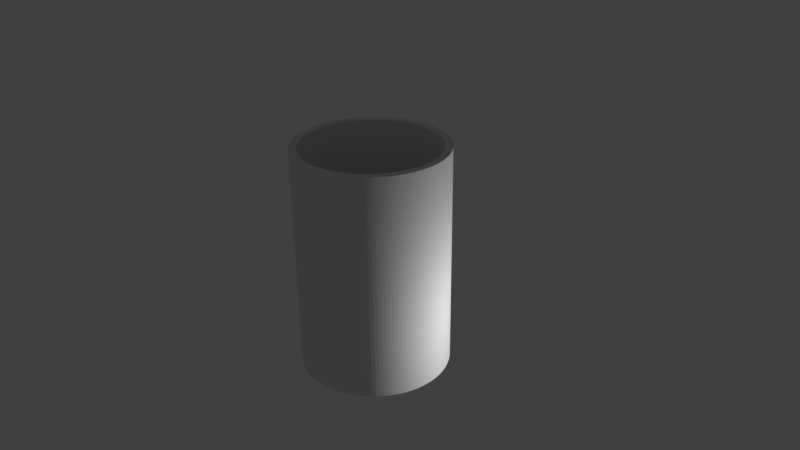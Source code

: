 # Source: rama.blend  (saved by Blender 2.74.0; exported with 4.5.12 LTS)
import bpy
from mathutils import Matrix  # noqa: F401  (used for matrix-valued properties, if any)

bpy.ops.wm.read_factory_settings(use_empty=True)
scene = bpy.context.scene
scene.name = 'Scene'

# ---- collections
col_collection_1 = bpy.data.collections.new('Collection 1'); scene.collection.children.link(col_collection_1)

# ---- world
world_world = bpy.data.worlds.new('World'); scene.world = world_world
world_world.color = (0.05088, 0.05088, 0.05088)
world_world.use_sun_shadow = False
world_world.sun_shadow_jitter_overblur = 0.0
world_world.cycles.sampling_method = 'MANUAL'
world_world.cycles.sample_map_resolution = 256

# ---- cameras
cam_camera = bpy.data.cameras.new('Camera')
cam_camera.clip_end = 100.0
cam_camera.lens = 35.0
cam_camera.sensor_width = 32.0
cam_camera.sensor_height = 18.0
cam_camera.ortho_scale = 7.314
cam_camera.dof.focus_distance = 0.0
cam_camera.dof.aperture_fstop = 128.0

# ---- lights
light_lamp = bpy.data.lights.new('Lamp', 'POINT')
light_lamp.transmission_factor = 0.0
light_lamp.cutoff_distance = 30.0
light_lamp.energy = 100.0
light_lamp.shadow_buffer_clip_start = 1.001
light_lamp.shadow_soft_size = 0.1
light_lamp.shadow_maximum_resolution = 0.006
light_lamp.use_absolute_resolution = True
light_lamp.cycles.use_multiple_importance_sampling = False

# ---- meshes
me_cylinder_002 = bpy.data.meshes.new('Cylinder.002')
me_cylinder_002.from_pydata([(0.0, 1.0, -1.5), (0.0, 1.0, 1.5), (0.04907, 0.9988, 1.5), (0.04907, 0.9988, -1.5), (0.0, 0.9, -1.5), (-0.04416, 0.8989, -1.5), (-0.08821, 0.8957, -1.5), (-0.1321, 0.8903, -1.5), (-0.1756, 0.8827, -1.5), (-0.2187, 0.873, -1.5), (-0.2613, 0.8612, -1.5), (-0.3032, 0.8474, -1.5), (-0.3444, 0.8315, -1.5), (-0.3848, 0.8136, -1.5), (-0.4243, 0.7937, -1.5), (-0.4627, 0.772, -1.5), (-0.5, 0.7483, -1.5), (-0.5361, 0.7229, -1.5), (-0.571, 0.6957, -1.5), (-0.6044, 0.6669, -1.5), (-0.6364, 0.6364, -1.5), (-0.6669, 0.6044, -1.5), (-0.6957, 0.571, -1.5), (-0.7229, 0.5361, -1.5), (-0.7483, 0.5, -1.5), (-0.772, 0.4627, -1.5), (-0.7937, 0.4243, -1.5), (-0.8136, 0.3848, -1.5), (-0.8315, 0.3444, -1.5), (-0.8474, 0.3032, -1.5), (-0.8612, 0.2613, -1.5), (-0.873, 0.2187, -1.5), (-0.8827, 0.1756, -1.5), (-0.8903, 0.1321, -1.5), (-0.8957, 0.08821, -1.5), (-0.8989, 0.04416, -1.5), (-0.9, -1.277e-06, -1.5), (-1.0, -1.419e-06, -1.5), (-0.9988, 0.04907, -1.5), (-0.9952, 0.09802, -1.5), (-0.9892, 0.1467, -1.5), (-0.9808, 0.1951, -1.5), (-0.97, 0.243, -1.5), (-0.9569, 0.2903, -1.5), (-0.9415, 0.3369, -1.5), (-0.9239, 0.3827, -1.5), (-0.904, 0.4276, -1.5), (-0.8819, 0.4714, -1.5), (-0.8577, 0.5141, -1.5), (-0.8315, 0.5556, -1.5), (-0.8032, 0.5957, -1.5), (-0.773, 0.6344, -1.5), (-0.741, 0.6716, -1.5), (-0.7071, 0.7071, -1.5), (-0.6716, 0.741, -1.5), (-0.6344, 0.773, -1.5), (-0.5957, 0.8032, -1.5), (-0.5556, 0.8315, -1.5), (-0.5141, 0.8577, -1.5), (-0.4714, 0.8819, -1.5), (-0.4276, 0.904, -1.5), (-0.3827, 0.9239, -1.5), (-0.3369, 0.9415, -1.5), (-0.2903, 0.9569, -1.5), (-0.243, 0.97, -1.5), (-0.1951, 0.9808, -1.5), (-0.1467, 0.9892, -1.5), (-0.09801, 0.9952, -1.5), (-0.04906, 0.9988, -1.5), (0.09802, 0.9952, -1.5), (0.1467, 0.9892, -1.5), (0.1951, 0.9808, -1.5), (0.243, 0.97, -1.5), (0.2903, 0.9569, -1.5), (0.3369, 0.9415, -1.5), (0.3827, 0.9239, -1.5), (0.4276, 0.904, -1.5), (0.4714, 0.8819, -1.5), (0.5141, 0.8577, -1.5), (0.5556, 0.8315, -1.5), (0.5957, 0.8032, -1.5), (0.6344, 0.773, -1.5), (0.6716, 0.741, -1.5), (0.7071, 0.7071, -1.5), (0.741, 0.6716, -1.5), (0.773, 0.6344, -1.5), (0.8032, 0.5957, -1.5), (0.8315, 0.5556, -1.5), (0.8577, 0.5141, -1.5), (0.8819, 0.4714, -1.5), (0.904, 0.4276, -1.5), (0.9239, 0.3827, -1.5), (0.9415, 0.3369, -1.5), (0.9569, 0.2903, -1.5), (0.97, 0.243, -1.5), (0.9808, 0.1951, -1.5), (0.9892, 0.1467, -1.5), (0.9952, 0.09802, -1.5), (0.9988, 0.04907, -1.5), (1.0, -4.013e-07, -1.5), (0.9988, -0.04907, -1.5), (0.9952, -0.09802, -1.5), (0.8989, -0.04416, -1.5), (0.9, -3.612e-07, -1.5), (0.8989, 0.04416, -1.5), (0.8957, 0.08822, -1.5), (0.8903, 0.1321, -1.5), (0.8827, 0.1756, -1.5), (0.873, 0.2187, -1.5), (0.8612, 0.2613, -1.5), (0.8474, 0.3032, -1.5), (0.8315, 0.3444, -1.5), (0.8136, 0.3848, -1.5), (0.7937, 0.4243, -1.5), (0.772, 0.4627, -1.5), (0.7483, 0.5, -1.5), (0.7229, 0.5361, -1.5), (0.6957, 0.571, -1.5), (0.6669, 0.6044, -1.5), (0.6364, 0.6364, -1.5), (0.6044, 0.6669, -1.5), (0.571, 0.6957, -1.5), (0.5361, 0.7229, -1.5), (0.5, 0.7483, -1.5), (0.4627, 0.772, -1.5), (0.4243, 0.7937, -1.5), (0.3848, 0.8136, -1.5), (0.3444, 0.8315, -1.5), (0.3032, 0.8474, -1.5), (0.2613, 0.8612, -1.5), (0.2187, 0.873, -1.5), (0.1756, 0.8827, -1.5), (0.1321, 0.8903, -1.5), (0.08822, 0.8957, -1.5), (0.04416, 0.8989, -1.5), (0.9892, -0.1467, -1.5), (0.9808, -0.1951, -1.5), (0.97, -0.243, -1.5), (0.9569, -0.2903, -1.5), (0.9415, -0.3369, -1.5), (0.9239, -0.3827, -1.5), (0.904, -0.4276, -1.5), (0.8819, -0.4714, -1.5), (0.8577, -0.5141, -1.5), (0.8315, -0.5556, -1.5), (0.8032, -0.5957, -1.5), (0.773, -0.6344, -1.5), (0.741, -0.6716, -1.5), (0.7071, -0.7071, -1.5), (0.6716, -0.741, -1.5), (0.6344, -0.773, -1.5), (0.5957, -0.8032, -1.5), (0.5556, -0.8315, -1.5), (0.5141, -0.8577, -1.5), (0.4714, -0.8819, -1.5), (0.4276, -0.904, -1.5), (0.3827, -0.9239, -1.5), (0.3369, -0.9415, -1.5), (0.2903, -0.9569, -1.5), (0.243, -0.97, -1.5), (0.1951, -0.9808, -1.5), (0.1467, -0.9892, -1.5), (0.09802, -0.9952, -1.5), (0.04907, -0.9988, -1.5), (1.82e-06, -1.0, -1.5), (-0.04907, -0.9988, -1.5), (-0.09802, -0.9952, -1.5), (-0.1467, -0.9892, -1.5), (-0.1951, -0.9808, -1.5), (-0.243, -0.97, -1.5), (-0.2903, -0.9569, -1.5), (-0.3369, -0.9415, -1.5), (-0.3827, -0.9239, -1.5), (-0.4276, -0.904, -1.5), (-0.4714, -0.8819, -1.5), (-0.5141, -0.8577, -1.5), (-0.5556, -0.8315, -1.5), (-0.5957, -0.8032, -1.5), (-0.6344, -0.773, -1.5), (-0.6716, -0.741, -1.5), (-0.7071, -0.7071, -1.5), (-0.7409, -0.6716, -1.5), (-0.773, -0.6344, -1.5), (-0.8032, -0.5957, -1.5), (-0.8315, -0.5556, -1.5), (-0.8577, -0.5141, -1.5), (-0.8819, -0.4714, -1.5), (-0.904, -0.4276, -1.5), (-0.9239, -0.3827, -1.5), (-0.9415, -0.3369, -1.5), (-0.9569, -0.2903, -1.5), (-0.97, -0.243, -1.5), (-0.9808, -0.1951, -1.5), (-0.9892, -0.1467, -1.5), (-0.9952, -0.09802, -1.5), (-0.9988, -0.04907, -1.5), (-0.8989, -0.04416, -1.5), (-0.8957, -0.08822, -1.5), (-0.8903, -0.1321, -1.5), (-0.8827, -0.1756, -1.5), (-0.873, -0.2187, -1.5), (-0.8612, -0.2613, -1.5), (-0.8474, -0.3032, -1.5), (-0.8315, -0.3444, -1.5), (-0.8136, -0.3848, -1.5), (-0.7937, -0.4243, -1.5), (-0.772, -0.4627, -1.5), (-0.7483, -0.5, -1.5), (-0.7229, -0.5361, -1.5), (-0.6957, -0.571, -1.5), (-0.6669, -0.6044, -1.5), (-0.6364, -0.6364, -1.5), (-0.6044, -0.6669, -1.5), (-0.571, -0.6957, -1.5), (-0.5361, -0.7229, -1.5), (-0.5, -0.7483, -1.5), (-0.4627, -0.772, -1.5), (-0.4243, -0.7937, -1.5), (-0.3848, -0.8136, -1.5), (-0.3444, -0.8315, -1.5), (-0.3032, -0.8474, -1.5), (-0.2613, -0.8612, -1.5), (-0.2187, -0.873, -1.5), (-0.1756, -0.8827, -1.5), (-0.1321, -0.8903, -1.5), (-0.08821, -0.8957, -1.5), (-0.04416, -0.8989, -1.5), (1.638e-06, -0.9, -1.5), (0.04416, -0.8989, -1.5), (0.08822, -0.8957, -1.5), (0.1321, -0.8903, -1.5), (0.1756, -0.8827, -1.5), (0.2187, -0.873, -1.5), (0.2613, -0.8612, -1.5), (0.3032, -0.8474, -1.5), (0.3444, -0.8315, -1.5), (0.3848, -0.8136, -1.5), (0.4243, -0.7937, -1.5), (0.4627, -0.772, -1.5), (0.5, -0.7483, -1.5), (0.5361, -0.7229, -1.5), (0.571, -0.6957, -1.5), (0.6044, -0.6669, -1.5), (0.6364, -0.6364, -1.5), (0.6669, -0.6044, -1.5), (0.6957, -0.571, -1.5), (0.7229, -0.5361, -1.5), (0.7483, -0.5, -1.5), (0.772, -0.4627, -1.5), (0.7937, -0.4243, -1.5), (0.8136, -0.3848, -1.5), (0.8315, -0.3444, -1.5), (0.8474, -0.3032, -1.5), (0.8612, -0.2613, -1.5), (0.873, -0.2187, -1.5), (0.8827, -0.1756, -1.5), (0.8903, -0.1321, -1.5), (0.8957, -0.08822, -1.5), (-0.04906, 0.9988, 1.5), (0.0, 0.9, 1.5), (0.04416, 0.8989, 1.5), (0.08822, 0.8957, 1.5), (0.1321, 0.8903, 1.5), (0.1756, 0.8827, 1.5), (0.2187, 0.873, 1.5), (0.2613, 0.8612, 1.5), (0.3032, 0.8474, 1.5), (0.3444, 0.8315, 1.5), (0.3848, 0.8136, 1.5), (0.4243, 0.7937, 1.5), (0.4627, 0.772, 1.5), (0.5, 0.7483, 1.5), (0.5361, 0.7229, 1.5), (0.571, 0.6957, 1.5), (0.6044, 0.6669, 1.5), (0.6364, 0.6364, 1.5), (0.6669, 0.6044, 1.5), (0.6957, 0.571, 1.5), (0.7229, 0.5361, 1.5), (0.7483, 0.5, 1.5), (0.772, 0.4627, 1.5), (0.7937, 0.4243, 1.5), (0.8136, 0.3848, 1.5), (0.8315, 0.3444, 1.5), (0.8474, 0.3032, 1.5), (0.8612, 0.2613, 1.5), (0.873, 0.2187, 1.5), (0.8827, 0.1756, 1.5), (0.8903, 0.1321, 1.5), (0.8957, 0.08822, 1.5), (0.8989, 0.04416, 1.5), (0.9, -3.612e-07, 1.5), (0.8989, -0.04416, 1.5), (0.8957, -0.08822, 1.5), (0.8903, -0.1321, 1.5), (0.8827, -0.1756, 1.5), (0.873, -0.2187, 1.5), (0.8612, -0.2613, 1.5), (0.8474, -0.3032, 1.5), (0.8315, -0.3444, 1.5), (0.8136, -0.3848, 1.5), (0.7937, -0.4243, 1.5), (0.772, -0.4627, 1.5), (0.7483, -0.5, 1.5), (0.7229, -0.5361, 1.5), (0.6957, -0.571, 1.5), (0.6669, -0.6044, 1.5), (0.6364, -0.6364, 1.5), (0.6044, -0.6669, 1.5), (0.571, -0.6957, 1.5), (0.5361, -0.7229, 1.5), (0.5, -0.7483, 1.5), (0.4627, -0.772, 1.5), (0.4243, -0.7937, 1.5), (0.3848, -0.8136, 1.5), (0.3444, -0.8315, 1.5), (0.3032, -0.8474, 1.5), (0.2613, -0.8612, 1.5), (0.2187, -0.873, 1.5), (0.1756, -0.8827, 1.5), (0.1321, -0.8903, 1.5), (0.08822, -0.8957, 1.5), (0.04416, -0.8989, 1.5), (1.638e-06, -0.9, 1.5), (1.82e-06, -1.0, 1.5), (0.04907, -0.9988, 1.5), (0.09802, -0.9952, 1.5), (0.1467, -0.9892, 1.5), (0.1951, -0.9808, 1.5), (0.243, -0.97, 1.5), (0.2903, -0.9569, 1.5), (0.3369, -0.9415, 1.5), (0.3827, -0.9239, 1.5), (0.4276, -0.904, 1.5), (0.4714, -0.8819, 1.5), (0.5141, -0.8577, 1.5), (0.5556, -0.8315, 1.5), (0.5957, -0.8032, 1.5), (0.6344, -0.773, 1.5), (0.6716, -0.741, 1.5), (0.7071, -0.7071, 1.5), (0.741, -0.6716, 1.5), (0.773, -0.6344, 1.5), (0.8032, -0.5957, 1.5), (0.8315, -0.5556, 1.5), (0.8577, -0.5141, 1.5), (0.8819, -0.4714, 1.5), (0.904, -0.4276, 1.5), (0.9239, -0.3827, 1.5), (0.9415, -0.3369, 1.5), (0.9569, -0.2903, 1.5), (0.97, -0.243, 1.5), (0.9808, -0.1951, 1.5), (0.9892, -0.1467, 1.5), (0.9952, -0.09802, 1.5), (0.9988, -0.04907, 1.5), (1.0, -4.013e-07, 1.5), (0.9988, 0.04907, 1.5), (0.9952, 0.09802, 1.5), (0.9892, 0.1467, 1.5), (0.9808, 0.1951, 1.5), (0.97, 0.243, 1.5), (0.9569, 0.2903, 1.5), (0.9415, 0.3369, 1.5), (0.9239, 0.3827, 1.5), (0.904, 0.4276, 1.5), (0.8819, 0.4714, 1.5), (0.8577, 0.5141, 1.5), (0.8315, 0.5556, 1.5), (0.8032, 0.5957, 1.5), (0.773, 0.6344, 1.5), (0.741, 0.6716, 1.5), (0.7071, 0.7071, 1.5), (0.6716, 0.741, 1.5), (0.6344, 0.773, 1.5), (0.5957, 0.8032, 1.5), (0.5556, 0.8315, 1.5), (0.5141, 0.8577, 1.5), (0.4714, 0.8819, 1.5), (0.4276, 0.904, 1.5), (0.3827, 0.9239, 1.5), (0.3369, 0.9415, 1.5), (0.2903, 0.9569, 1.5), (0.243, 0.97, 1.5), (0.1951, 0.9808, 1.5), (0.1467, 0.9892, 1.5), (0.09802, 0.9952, 1.5), (-0.09801, 0.9952, 1.5), (-0.1467, 0.9892, 1.5), (-0.1951, 0.9808, 1.5), (-0.243, 0.97, 1.5), (-0.2903, 0.9569, 1.5), (-0.3369, 0.9415, 1.5), (-0.3827, 0.9239, 1.5), (-0.4276, 0.904, 1.5), (-0.4714, 0.8819, 1.5), (-0.5141, 0.8577, 1.5), (-0.5556, 0.8315, 1.5), (-0.5957, 0.8032, 1.5), (-0.6344, 0.773, 1.5), (-0.6716, 0.741, 1.5), (-0.7071, 0.7071, 1.5), (-0.741, 0.6716, 1.5), (-0.773, 0.6344, 1.5), (-0.8032, 0.5957, 1.5), (-0.8315, 0.5556, 1.5), (-0.8577, 0.5141, 1.5), (-0.8819, 0.4714, 1.5), (-0.904, 0.4276, 1.5), (-0.9239, 0.3827, 1.5), (-0.9415, 0.3369, 1.5), (-0.9569, 0.2903, 1.5), (-0.97, 0.243, 1.5), (-0.9808, 0.1951, 1.5), (-0.9892, 0.1467, 1.5), (-0.9952, 0.09802, 1.5), (-0.9988, 0.04907, 1.5), (-1.0, -1.419e-06, 1.5), (-0.9988, -0.04907, 1.5), (-0.9952, -0.09802, 1.5), (-0.9892, -0.1467, 1.5), (-0.9808, -0.1951, 1.5), (-0.97, -0.243, 1.5), (-0.9569, -0.2903, 1.5), (-0.9415, -0.3369, 1.5), (-0.9239, -0.3827, 1.5), (-0.904, -0.4276, 1.5), (-0.8819, -0.4714, 1.5), (-0.8577, -0.5141, 1.5), (-0.8315, -0.5556, 1.5), (-0.8032, -0.5957, 1.5), (-0.773, -0.6344, 1.5), (-0.7409, -0.6716, 1.5), (-0.7071, -0.7071, 1.5), (-0.6716, -0.741, 1.5), (-0.6344, -0.773, 1.5), (-0.5957, -0.8032, 1.5), (-0.5556, -0.8315, 1.5), (-0.5141, -0.8577, 1.5), (-0.4714, -0.8819, 1.5), (-0.4276, -0.904, 1.5), (-0.3827, -0.9239, 1.5), (-0.3369, -0.9415, 1.5), (-0.2903, -0.9569, 1.5), (-0.243, -0.97, 1.5), (-0.1951, -0.9808, 1.5), (-0.1467, -0.9892, 1.5), (-0.09802, -0.9952, 1.5), (-0.04907, -0.9988, 1.5), (-0.04416, -0.8989, 1.5), (-0.08821, -0.8957, 1.5), (-0.1321, -0.8903, 1.5), (-0.1756, -0.8827, 1.5), (-0.2187, -0.873, 1.5), (-0.2613, -0.8612, 1.5), (-0.3032, -0.8474, 1.5), (-0.3444, -0.8315, 1.5), (-0.3848, -0.8136, 1.5), (-0.4243, -0.7937, 1.5), (-0.4627, -0.772, 1.5), (-0.5, -0.7483, 1.5), (-0.5361, -0.7229, 1.5), (-0.571, -0.6957, 1.5), (-0.6044, -0.6669, 1.5), (-0.6364, -0.6364, 1.5), (-0.6669, -0.6044, 1.5), (-0.6957, -0.571, 1.5), (-0.7229, -0.5361, 1.5), (-0.7483, -0.5, 1.5), (-0.772, -0.4627, 1.5), (-0.7937, -0.4243, 1.5), (-0.8136, -0.3848, 1.5), (-0.8315, -0.3444, 1.5), (-0.8474, -0.3032, 1.5), (-0.8612, -0.2613, 1.5), (-0.873, -0.2187, 1.5), (-0.8827, -0.1756, 1.5), (-0.8903, -0.1321, 1.5), (-0.8957, -0.08822, 1.5), (-0.8989, -0.04416, 1.5), (-0.9, -1.277e-06, 1.5), (-0.8989, 0.04416, 1.5), (-0.8957, 0.08821, 1.5), (-0.8903, 0.1321, 1.5), (-0.8827, 0.1756, 1.5), (-0.873, 0.2187, 1.5), (-0.8612, 0.2613, 1.5), (-0.8474, 0.3032, 1.5), (-0.8315, 0.3444, 1.5), (-0.8136, 0.3848, 1.5), (-0.7937, 0.4243, 1.5), (-0.772, 0.4627, 1.5), (-0.7483, 0.5, 1.5), (-0.7229, 0.5361, 1.5), (-0.6957, 0.571, 1.5), (-0.6669, 0.6044, 1.5), (-0.6364, 0.6364, 1.5), (-0.6044, 0.6669, 1.5), (-0.571, 0.6957, 1.5), (-0.5361, 0.7229, 1.5), (-0.5, 0.7483, 1.5), (-0.4627, 0.772, 1.5), (-0.4243, 0.7937, 1.5), (-0.3848, 0.8136, 1.5), (-0.3444, 0.8315, 1.5), (-0.3032, 0.8474, 1.5), (-0.2613, 0.8612, 1.5), (-0.2187, 0.873, 1.5), (-0.1756, 0.8827, 1.5), (-0.1321, 0.8903, 1.5), (-0.08821, 0.8957, 1.5), (-0.04416, 0.8989, 1.5)], [], [(0, 1, 2, 3), (4, 5, 6, 7, 8, 9, 10, 11, 12, 13, 14, 15, 16, 17, 18, 19, 20, 21, 22, 23, 24, 25, 26, 27, 28, 29, 30, 31, 32, 33, 34, 35, 36, 37, 38, 39, 40, 41, 42, 43, 44, 45, 46, 47, 48, 49, 50, 51, 52, 53, 54, 55, 56, 57, 58, 59, 60, 61, 62, 63, 64, 65, 66, 67, 68, 0, 3, 69, 70, 71, 72, 73, 74, 75, 76, 77, 78, 79, 80, 81, 82, 83, 84, 85, 86, 87, 88, 89, 90, 91, 92, 93, 94, 95, 96, 97, 98, 99, 100, 101, 102, 103, 104, 105, 106, 107, 108, 109, 110, 111, 112, 113, 114, 115, 116, 117, 118, 119, 120, 121, 122, 123, 124, 125, 126, 127, 128, 129, 130, 131, 132, 133, 134), (102, 101, 135, 136, 137, 138, 139, 140, 141, 142, 143, 144, 145, 146, 147, 148, 149, 150, 151, 152, 153, 154, 155, 156, 157, 158, 159, 160, 161, 162, 163, 164, 165, 166, 167, 168, 169, 170, 171, 172, 173, 174, 175, 176, 177, 178, 179, 180, 181, 182, 183, 184, 185, 186, 187, 188, 189, 190, 191, 192, 193, 194, 195, 37, 36, 196, 197, 198, 199, 200, 201, 202, 203, 204, 205, 206, 207, 208, 209, 210, 211, 212, 213, 214, 215, 216, 217, 218, 219, 220, 221, 222, 223, 224, 225, 226, 227, 228, 229, 230, 231, 232, 233, 234, 235, 236, 237, 238, 239, 240, 241, 242, 243, 244, 245, 246, 247, 248, 249, 250, 251, 252, 253, 254, 255, 256, 257), (68, 258, 1, 0), (259, 260, 261, 262, 263, 264, 265, 266, 267, 268, 269, 270, 271, 272, 273, 274, 275, 276, 277, 278, 279, 280, 281, 282, 283, 284, 285, 286, 287, 288, 289, 290, 291, 292, 293, 294, 295, 296, 297, 298, 299, 300, 301, 302, 303, 304, 305, 306, 307, 308, 309, 310, 311, 312, 313, 314, 315, 316, 317, 318, 319, 320, 321, 322, 323, 324, 325, 326, 327, 328, 329, 330, 331, 332, 333, 334, 335, 336, 337, 338, 339, 340, 341, 342, 343, 344, 345, 346, 347, 348, 349, 350, 351, 352, 353, 354, 355, 356, 357, 358, 359, 360, 361, 362, 363, 364, 365, 366, 367, 368, 369, 370, 371, 372, 373, 374, 375, 376, 377, 378, 379, 380, 381, 382, 383, 384, 385, 386, 2, 1, 258), (259, 258, 387, 388, 389, 390, 391, 392, 393, 394, 395, 396, 397, 398, 399, 400, 401, 402, 403, 404, 405, 406, 407, 408, 409, 410, 411, 412, 413, 414, 415, 416, 417, 418, 419, 420, 421, 422, 423, 424, 425, 426, 427, 428, 429, 430, 431, 432, 433, 434, 435, 436, 437, 438, 439, 440, 441, 442, 443, 444, 445, 446, 447, 448, 324, 323, 449, 450, 451, 452, 453, 454, 455, 456, 457, 458, 459, 460, 461, 462, 463, 464, 465, 466, 467, 468, 469, 470, 471, 472, 473, 474, 475, 476, 477, 478, 479, 480, 481, 482, 483, 484, 485, 486, 487, 488, 489, 490, 491, 492, 493, 494, 495, 496, 497, 498, 499, 500, 501, 502, 503, 504, 505, 506, 507, 508, 509, 510, 511), (3, 2, 386, 69), (69, 386, 385, 70), (70, 385, 384, 71), (71, 384, 383, 72), (72, 383, 382, 73), (73, 382, 381, 74), (74, 381, 380, 75), (75, 380, 379, 76), (76, 379, 378, 77), (77, 378, 377, 78), (78, 377, 376, 79), (79, 376, 375, 80), (80, 375, 374, 81), (81, 374, 373, 82), (82, 373, 372, 83), (83, 372, 371, 84), (84, 371, 370, 85), (85, 370, 369, 86), (86, 369, 368, 87), (87, 368, 367, 88), (88, 367, 366, 89), (89, 366, 365, 90), (90, 365, 364, 91), (91, 364, 363, 92), (92, 363, 362, 93), (93, 362, 361, 94), (94, 361, 360, 95), (95, 360, 359, 96), (96, 359, 358, 97), (97, 358, 357, 98), (98, 357, 356, 99), (99, 356, 355, 100), (100, 355, 354, 101), (101, 354, 353, 135), (135, 353, 352, 136), (136, 352, 351, 137), (137, 351, 350, 138), (138, 350, 349, 139), (139, 349, 348, 140), (140, 348, 347, 141), (141, 347, 346, 142), (142, 346, 345, 143), (143, 345, 344, 144), (144, 344, 343, 145), (145, 343, 342, 146), (146, 342, 341, 147), (147, 341, 340, 148), (148, 340, 339, 149), (149, 339, 338, 150), (150, 338, 337, 151), (151, 337, 336, 152), (152, 336, 335, 153), (153, 335, 334, 154), (154, 334, 333, 155), (155, 333, 332, 156), (156, 332, 331, 157), (157, 331, 330, 158), (158, 330, 329, 159), (159, 329, 328, 160), (160, 328, 327, 161), (161, 327, 326, 162), (162, 326, 325, 163), (163, 325, 324, 164), (164, 324, 448, 165), (165, 448, 447, 166), (166, 447, 446, 167), (167, 446, 445, 168), (168, 445, 444, 169), (169, 444, 443, 170), (170, 443, 442, 171), (171, 442, 441, 172), (172, 441, 440, 173), (173, 440, 439, 174), (174, 439, 438, 175), (175, 438, 437, 176), (176, 437, 436, 177), (177, 436, 435, 178), (178, 435, 434, 179), (179, 434, 433, 180), (180, 433, 432, 181), (181, 432, 431, 182), (182, 431, 430, 183), (183, 430, 429, 184), (184, 429, 428, 185), (185, 428, 427, 186), (186, 427, 426, 187), (187, 426, 425, 188), (188, 425, 424, 189), (189, 424, 423, 190), (190, 423, 422, 191), (191, 422, 421, 192), (192, 421, 420, 193), (193, 420, 419, 194), (194, 419, 418, 195), (195, 418, 417, 37), (37, 417, 416, 38), (38, 416, 415, 39), (39, 415, 414, 40), (40, 414, 413, 41), (41, 413, 412, 42), (42, 412, 411, 43), (43, 411, 410, 44), (44, 410, 409, 45), (45, 409, 408, 46), (46, 408, 407, 47), (47, 407, 406, 48), (48, 406, 405, 49), (49, 405, 404, 50), (50, 404, 403, 51), (51, 403, 402, 52), (52, 402, 401, 53), (53, 401, 400, 54), (54, 400, 399, 55), (55, 399, 398, 56), (56, 398, 397, 57), (57, 397, 396, 58), (58, 396, 395, 59), (59, 395, 394, 60), (60, 394, 393, 61), (61, 393, 392, 62), (62, 392, 391, 63), (63, 391, 390, 64), (64, 390, 389, 65), (65, 389, 388, 66), (66, 388, 387, 67), (67, 387, 258, 68), (4, 134, 260, 259), (5, 4, 259, 511), (134, 133, 261, 260), (6, 5, 511, 510), (133, 132, 262, 261), (7, 6, 510, 509), (132, 131, 263, 262), (8, 7, 509, 508), (131, 130, 264, 263), (9, 8, 508, 507), (130, 129, 265, 264), (10, 9, 507, 506), (129, 128, 266, 265), (11, 10, 506, 505), (128, 127, 267, 266), (12, 11, 505, 504), (127, 126, 268, 267), (13, 12, 504, 503), (126, 125, 269, 268), (14, 13, 503, 502), (125, 124, 270, 269), (15, 14, 502, 501), (124, 123, 271, 270), (16, 15, 501, 500), (123, 122, 272, 271), (17, 16, 500, 499), (122, 121, 273, 272), (18, 17, 499, 498), (121, 120, 274, 273), (19, 18, 498, 497), (120, 119, 275, 274), (20, 19, 497, 496), (119, 118, 276, 275), (21, 20, 496, 495), (118, 117, 277, 276), (22, 21, 495, 494), (117, 116, 278, 277), (23, 22, 494, 493), (116, 115, 279, 278), (24, 23, 493, 492), (115, 114, 280, 279), (25, 24, 492, 491), (114, 113, 281, 280), (26, 25, 491, 490), (113, 112, 282, 281), (27, 26, 490, 489), (112, 111, 283, 282), (28, 27, 489, 488), (111, 110, 284, 283), (29, 28, 488, 487), (110, 109, 285, 284), (30, 29, 487, 486), (109, 108, 286, 285), (31, 30, 486, 485), (108, 107, 287, 286), (32, 31, 485, 484), (107, 106, 288, 287), (33, 32, 484, 483), (106, 105, 289, 288), (34, 33, 483, 482), (105, 104, 290, 289), (35, 34, 482, 481), (104, 103, 291, 290), (36, 35, 481, 480), (103, 102, 292, 291), (196, 36, 480, 479), (102, 257, 293, 292), (197, 196, 479, 478), (257, 256, 294, 293), (198, 197, 478, 477), (256, 255, 295, 294), (199, 198, 477, 476), (255, 254, 296, 295), (200, 199, 476, 475), (254, 253, 297, 296), (201, 200, 475, 474), (253, 252, 298, 297), (202, 201, 474, 473), (252, 251, 299, 298), (203, 202, 473, 472), (251, 250, 300, 299), (204, 203, 472, 471), (250, 249, 301, 300), (205, 204, 471, 470), (249, 248, 302, 301), (206, 205, 470, 469), (248, 247, 303, 302), (207, 206, 469, 468), (247, 246, 304, 303), (208, 207, 468, 467), (246, 245, 305, 304), (209, 208, 467, 466), (245, 244, 306, 305), (210, 209, 466, 465), (244, 243, 307, 306), (211, 210, 465, 464), (243, 242, 308, 307), (212, 211, 464, 463), (242, 241, 309, 308), (213, 212, 463, 462), (241, 240, 310, 309), (214, 213, 462, 461), (240, 239, 311, 310), (215, 214, 461, 460), (239, 238, 312, 311), (216, 215, 460, 459), (238, 237, 313, 312), (217, 216, 459, 458), (237, 236, 314, 313), (218, 217, 458, 457), (236, 235, 315, 314), (219, 218, 457, 456), (235, 234, 316, 315), (220, 219, 456, 455), (234, 233, 317, 316), (221, 220, 455, 454), (233, 232, 318, 317), (222, 221, 454, 453), (232, 231, 319, 318), (223, 222, 453, 452), (231, 230, 320, 319), (224, 223, 452, 451), (230, 229, 321, 320), (225, 224, 451, 450), (229, 228, 322, 321), (226, 225, 450, 449), (228, 227, 323, 322), (227, 226, 449, 323)])
me_cylinder_002.use_remesh_preserve_volume = False
me_cylinder_002.use_remesh_preserve_attributes = False
me_cylinder_002.use_mirror_vertex_groups = False
me_cylinder_002.update()

# ---- objects
ob_lamp = bpy.data.objects.new('Lamp', light_lamp)
ob_camera = bpy.data.objects.new('Camera', cam_camera)
ob_cylinder = bpy.data.objects.new('Cylinder', me_cylinder_002)

# ---- transforms, parenting, visibility, modifiers, constraints
ob_lamp.location = (2.491, 1.005, -0.6534)
ob_lamp.rotation_euler = (0.6503, 0.05522, 1.866)
ob_lamp.lock_rotations_4d = False
ob_lamp.empty_display_type = 'ARROWS'
ob_lamp.color = (0.0, 0.0, 0.0, 0.0)
ob_lamp.lineart.crease_threshold = 0.0
ob_camera.location = (7.481, -6.508, 5.344)
ob_camera.rotation_euler = (1.109, 0.01082, 0.8149)
ob_camera.lock_rotations_4d = False
ob_camera.empty_display_type = 'ARROWS'
ob_camera.color = (0.0, 0.0, 0.0, 0.0)
ob_camera.display_type = 'WIRE'
ob_camera.lineart.crease_threshold = 0.0
ob_cylinder.location = (0.0, 0.0, 0.0)
ob_cylinder.lineart.crease_threshold = 0.0

# ---- collection membership
col_collection_1.objects.link(ob_lamp)
col_collection_1.objects.link(ob_camera)
col_collection_1.objects.link(ob_cylinder)

# ---- scene / render settings (as saved in the file)
scene.camera = ob_camera
scene.frame_start = 1; scene.frame_end = 250; scene.frame_set(1)
scene.render.engine = 'BLENDER_EEVEE_NEXT'
scene.render.resolution_percentage = 50
scene.render.dither_intensity = 0.0
scene.cycles.use_denoising = False
scene.cycles.samples = 10
scene.cycles.sampling_pattern = 'TABULATED_SOBOL'
scene.cycles.light_sampling_threshold = 0.0
scene.cycles.use_adaptive_sampling = False
scene.cycles.use_light_tree = False
scene.cycles.blur_glossy = 0.0
scene.cycles.pixel_filter_type = 'GAUSSIAN'
scene.cycles.sample_clamp_indirect = 0.0
scene.view_settings.view_transform = 'Standard'
bpy.context.view_layer.update()
